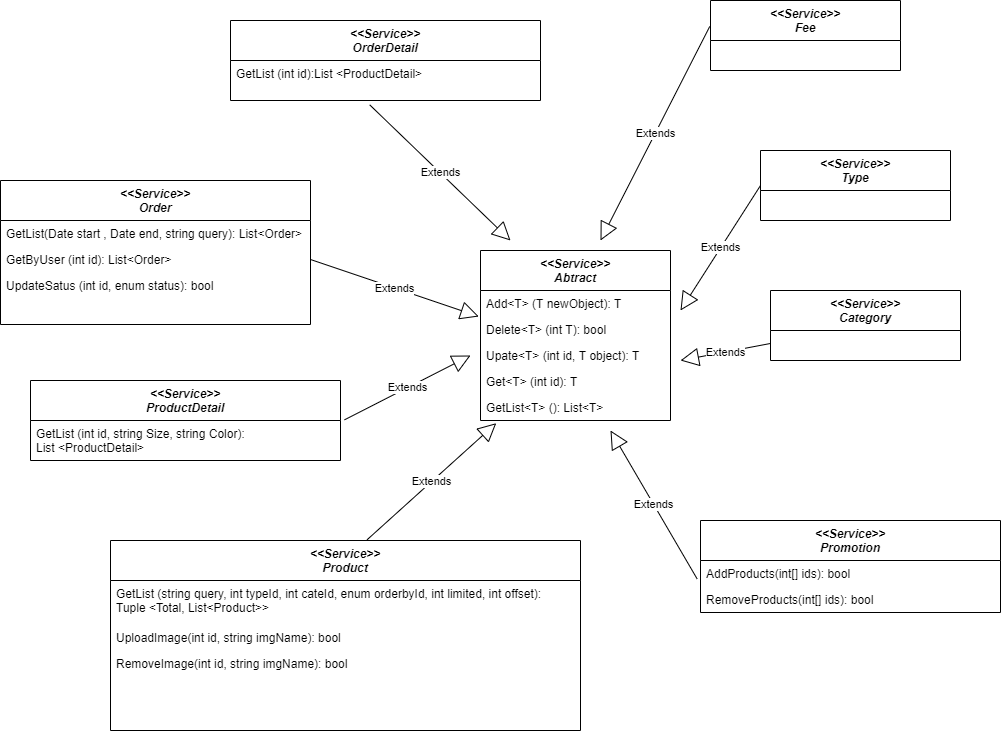

The diagram above was exported from draw.io. Its source (the exported page's mxGraphModel, read from the mxfile embedded in the PNG):
<mxGraphModel dx="2201" dy="1963" grid="1" gridSize="10" guides="1" tooltips="1" connect="1" arrows="1" fold="1" page="1" pageScale="1" pageWidth="827" pageHeight="1169" math="0" shadow="0">
  <root>
    <mxCell id="WIyWlLk6GJQsqaUBKTNV-0" />
    <mxCell id="WIyWlLk6GJQsqaUBKTNV-1" parent="WIyWlLk6GJQsqaUBKTNV-0" />
    <mxCell id="zkfFHV4jXpPFQw0GAbJ--0" value="&lt;&lt;Service&gt;&gt;&#10;Product" style="swimlane;fontStyle=3;align=center;verticalAlign=top;childLayout=stackLayout;horizontal=1;startSize=40;horizontalStack=0;resizeParent=1;resizeLast=0;collapsible=1;marginBottom=0;rounded=0;shadow=0;strokeWidth=1;" parent="WIyWlLk6GJQsqaUBKTNV-1" vertex="1">
      <mxGeometry x="-290" y="20" width="470" height="190" as="geometry">
        <mxRectangle x="230" y="140" width="160" height="26" as="alternateBounds" />
      </mxGeometry>
    </mxCell>
    <mxCell id="zkfFHV4jXpPFQw0GAbJ--5" value="GetList (string query, int typeId, int cateId, enum orderbyId, int limited, int offset): &#10;Tuple &lt;Total, List&lt;Product&gt;&gt;" style="text;align=left;verticalAlign=top;spacingLeft=4;spacingRight=4;overflow=hidden;rotatable=0;points=[[0,0.5],[1,0.5]];portConstraint=eastwest;" parent="zkfFHV4jXpPFQw0GAbJ--0" vertex="1">
      <mxGeometry y="40" width="470" height="44" as="geometry" />
    </mxCell>
    <mxCell id="RgEnCmAIyrRQhGkaLegD-27" value="UploadImage(int id, string imgName): bool" style="text;align=left;verticalAlign=top;spacingLeft=4;spacingRight=4;overflow=hidden;rotatable=0;points=[[0,0.5],[1,0.5]];portConstraint=eastwest;rounded=0;shadow=0;html=0;" parent="zkfFHV4jXpPFQw0GAbJ--0" vertex="1">
      <mxGeometry y="84" width="470" height="26" as="geometry" />
    </mxCell>
    <mxCell id="RgEnCmAIyrRQhGkaLegD-28" value="RemoveImage(int id, string imgName): bool" style="text;align=left;verticalAlign=top;spacingLeft=4;spacingRight=4;overflow=hidden;rotatable=0;points=[[0,0.5],[1,0.5]];portConstraint=eastwest;rounded=0;shadow=0;html=0;" parent="zkfFHV4jXpPFQw0GAbJ--0" vertex="1">
      <mxGeometry y="110" width="470" height="26" as="geometry" />
    </mxCell>
    <mxCell id="RgEnCmAIyrRQhGkaLegD-6" value="&lt;&lt;Service&gt;&gt;&#10;Abtract" style="swimlane;fontStyle=3;align=center;verticalAlign=top;childLayout=stackLayout;horizontal=1;startSize=40;horizontalStack=0;resizeParent=1;resizeLast=0;collapsible=1;marginBottom=0;rounded=0;shadow=0;strokeWidth=1;" parent="WIyWlLk6GJQsqaUBKTNV-1" vertex="1">
      <mxGeometry x="80" y="-270" width="190" height="170" as="geometry">
        <mxRectangle x="230" y="140" width="160" height="26" as="alternateBounds" />
      </mxGeometry>
    </mxCell>
    <mxCell id="RgEnCmAIyrRQhGkaLegD-7" value="Add&lt;T&gt; (T newObject): T" style="text;align=left;verticalAlign=top;spacingLeft=4;spacingRight=4;overflow=hidden;rotatable=0;points=[[0,0.5],[1,0.5]];portConstraint=eastwest;" parent="RgEnCmAIyrRQhGkaLegD-6" vertex="1">
      <mxGeometry y="40" width="190" height="26" as="geometry" />
    </mxCell>
    <mxCell id="RgEnCmAIyrRQhGkaLegD-8" value="Delete&lt;T&gt; (int T): bool" style="text;align=left;verticalAlign=top;spacingLeft=4;spacingRight=4;overflow=hidden;rotatable=0;points=[[0,0.5],[1,0.5]];portConstraint=eastwest;rounded=0;shadow=0;html=0;" parent="RgEnCmAIyrRQhGkaLegD-6" vertex="1">
      <mxGeometry y="66" width="190" height="26" as="geometry" />
    </mxCell>
    <mxCell id="RgEnCmAIyrRQhGkaLegD-9" value="Upate&lt;T&gt; (int id, T object): T" style="text;align=left;verticalAlign=top;spacingLeft=4;spacingRight=4;overflow=hidden;rotatable=0;points=[[0,0.5],[1,0.5]];portConstraint=eastwest;rounded=0;shadow=0;html=0;" parent="RgEnCmAIyrRQhGkaLegD-6" vertex="1">
      <mxGeometry y="92" width="190" height="26" as="geometry" />
    </mxCell>
    <mxCell id="RgEnCmAIyrRQhGkaLegD-16" value="Get&lt;T&gt; (int id): T" style="text;align=left;verticalAlign=top;spacingLeft=4;spacingRight=4;overflow=hidden;rotatable=0;points=[[0,0.5],[1,0.5]];portConstraint=eastwest;rounded=0;shadow=0;html=0;" parent="RgEnCmAIyrRQhGkaLegD-6" vertex="1">
      <mxGeometry y="118" width="190" height="26" as="geometry" />
    </mxCell>
    <mxCell id="RgEnCmAIyrRQhGkaLegD-17" value="GetList&lt;T&gt; (): List&lt;T&gt;" style="text;align=left;verticalAlign=top;spacingLeft=4;spacingRight=4;overflow=hidden;rotatable=0;points=[[0,0.5],[1,0.5]];portConstraint=eastwest;rounded=0;shadow=0;html=0;" parent="RgEnCmAIyrRQhGkaLegD-6" vertex="1">
      <mxGeometry y="144" width="190" height="26" as="geometry" />
    </mxCell>
    <mxCell id="RgEnCmAIyrRQhGkaLegD-18" value="&lt;&lt;Service&gt;&gt;&#10;Type" style="swimlane;fontStyle=3;align=center;verticalAlign=top;childLayout=stackLayout;horizontal=1;startSize=40;horizontalStack=0;resizeParent=1;resizeLast=0;collapsible=1;marginBottom=0;rounded=0;shadow=0;strokeWidth=1;" parent="WIyWlLk6GJQsqaUBKTNV-1" vertex="1">
      <mxGeometry x="360" y="-370" width="190" height="70" as="geometry">
        <mxRectangle x="230" y="140" width="160" height="26" as="alternateBounds" />
      </mxGeometry>
    </mxCell>
    <mxCell id="RgEnCmAIyrRQhGkaLegD-24" value="&lt;&lt;Service&gt;&gt;&#10;Category" style="swimlane;fontStyle=3;align=center;verticalAlign=top;childLayout=stackLayout;horizontal=1;startSize=40;horizontalStack=0;resizeParent=1;resizeLast=0;collapsible=1;marginBottom=0;rounded=0;shadow=0;strokeWidth=1;" parent="WIyWlLk6GJQsqaUBKTNV-1" vertex="1">
      <mxGeometry x="370" y="-230" width="190" height="70" as="geometry">
        <mxRectangle x="230" y="140" width="160" height="26" as="alternateBounds" />
      </mxGeometry>
    </mxCell>
    <mxCell id="RgEnCmAIyrRQhGkaLegD-25" value="&lt;&lt;Service&gt;&gt;&#10;Fee" style="swimlane;fontStyle=3;align=center;verticalAlign=top;childLayout=stackLayout;horizontal=1;startSize=40;horizontalStack=0;resizeParent=1;resizeLast=0;collapsible=1;marginBottom=0;rounded=0;shadow=0;strokeWidth=1;" parent="WIyWlLk6GJQsqaUBKTNV-1" vertex="1">
      <mxGeometry x="310" y="-520" width="190" height="70" as="geometry">
        <mxRectangle x="230" y="140" width="160" height="26" as="alternateBounds" />
      </mxGeometry>
    </mxCell>
    <mxCell id="RgEnCmAIyrRQhGkaLegD-29" value="&lt;&lt;Service&gt;&gt;&#10;ProductDetail" style="swimlane;fontStyle=3;align=center;verticalAlign=top;childLayout=stackLayout;horizontal=1;startSize=40;horizontalStack=0;resizeParent=1;resizeLast=0;collapsible=1;marginBottom=0;rounded=0;shadow=0;strokeWidth=1;" parent="WIyWlLk6GJQsqaUBKTNV-1" vertex="1">
      <mxGeometry x="-370" y="-140" width="310" height="80" as="geometry">
        <mxRectangle x="230" y="140" width="160" height="26" as="alternateBounds" />
      </mxGeometry>
    </mxCell>
    <mxCell id="RgEnCmAIyrRQhGkaLegD-12" value="GetList (int id, string Size, string Color): &#10;List &lt;ProductDetail&gt;" style="text;align=left;verticalAlign=top;spacingLeft=4;spacingRight=4;overflow=hidden;rotatable=0;points=[[0,0.5],[1,0.5]];portConstraint=eastwest;rounded=0;shadow=0;html=0;" parent="RgEnCmAIyrRQhGkaLegD-29" vertex="1">
      <mxGeometry y="40" width="310" height="40" as="geometry" />
    </mxCell>
    <mxCell id="RgEnCmAIyrRQhGkaLegD-30" value="&lt;&lt;Service&gt;&gt;&#10;Order" style="swimlane;fontStyle=3;align=center;verticalAlign=top;childLayout=stackLayout;horizontal=1;startSize=40;horizontalStack=0;resizeParent=1;resizeLast=0;collapsible=1;marginBottom=0;rounded=0;shadow=0;strokeWidth=1;" parent="WIyWlLk6GJQsqaUBKTNV-1" vertex="1">
      <mxGeometry x="-400" y="-340" width="310" height="144" as="geometry">
        <mxRectangle x="230" y="140" width="160" height="26" as="alternateBounds" />
      </mxGeometry>
    </mxCell>
    <mxCell id="RgEnCmAIyrRQhGkaLegD-34" value="GetList(Date start , Date end, string query): List&lt;Order&gt;" style="text;align=left;verticalAlign=top;spacingLeft=4;spacingRight=4;overflow=hidden;rotatable=0;points=[[0,0.5],[1,0.5]];portConstraint=eastwest;rounded=0;shadow=0;html=0;" parent="RgEnCmAIyrRQhGkaLegD-30" vertex="1">
      <mxGeometry y="40" width="310" height="26" as="geometry" />
    </mxCell>
    <mxCell id="RgEnCmAIyrRQhGkaLegD-33" value="GetByUser (int id): List&lt;Order&gt;" style="text;align=left;verticalAlign=top;spacingLeft=4;spacingRight=4;overflow=hidden;rotatable=0;points=[[0,0.5],[1,0.5]];portConstraint=eastwest;rounded=0;shadow=0;html=0;" parent="RgEnCmAIyrRQhGkaLegD-30" vertex="1">
      <mxGeometry y="66" width="310" height="26" as="geometry" />
    </mxCell>
    <mxCell id="RgEnCmAIyrRQhGkaLegD-35" value="UpdateSatus (int id, enum status): bool" style="text;align=left;verticalAlign=top;spacingLeft=4;spacingRight=4;overflow=hidden;rotatable=0;points=[[0,0.5],[1,0.5]];portConstraint=eastwest;rounded=0;shadow=0;html=0;" parent="RgEnCmAIyrRQhGkaLegD-30" vertex="1">
      <mxGeometry y="92" width="310" height="26" as="geometry" />
    </mxCell>
    <mxCell id="RgEnCmAIyrRQhGkaLegD-37" value="&lt;&lt;Service&gt;&gt;&#10;OrderDetail" style="swimlane;fontStyle=3;align=center;verticalAlign=top;childLayout=stackLayout;horizontal=1;startSize=40;horizontalStack=0;resizeParent=1;resizeLast=0;collapsible=1;marginBottom=0;rounded=0;shadow=0;strokeWidth=1;" parent="WIyWlLk6GJQsqaUBKTNV-1" vertex="1">
      <mxGeometry x="-170" y="-500" width="310" height="80" as="geometry">
        <mxRectangle x="230" y="140" width="160" height="26" as="alternateBounds" />
      </mxGeometry>
    </mxCell>
    <mxCell id="RgEnCmAIyrRQhGkaLegD-38" value="GetList (int id):List &lt;ProductDetail&gt;" style="text;align=left;verticalAlign=top;spacingLeft=4;spacingRight=4;overflow=hidden;rotatable=0;points=[[0,0.5],[1,0.5]];portConstraint=eastwest;rounded=0;shadow=0;html=0;" parent="RgEnCmAIyrRQhGkaLegD-37" vertex="1">
      <mxGeometry y="40" width="310" height="40" as="geometry" />
    </mxCell>
    <mxCell id="RgEnCmAIyrRQhGkaLegD-39" value="Extends" style="endArrow=block;endSize=16;endFill=0;html=1;exitX=0.546;exitY=-0.004;exitDx=0;exitDy=0;exitPerimeter=0;entryX=0.083;entryY=1.103;entryDx=0;entryDy=0;entryPerimeter=0;" parent="WIyWlLk6GJQsqaUBKTNV-1" source="zkfFHV4jXpPFQw0GAbJ--0" target="RgEnCmAIyrRQhGkaLegD-17" edge="1">
      <mxGeometry width="160" relative="1" as="geometry">
        <mxPoint x="10" y="-50" as="sourcePoint" />
        <mxPoint x="170" y="-50" as="targetPoint" />
      </mxGeometry>
    </mxCell>
    <mxCell id="RgEnCmAIyrRQhGkaLegD-40" value="Extends" style="endArrow=block;endSize=16;endFill=0;html=1;exitX=1.013;exitY=-0.017;exitDx=0;exitDy=0;exitPerimeter=0;" parent="WIyWlLk6GJQsqaUBKTNV-1" source="RgEnCmAIyrRQhGkaLegD-12" edge="1">
      <mxGeometry width="160" relative="1" as="geometry">
        <mxPoint x="-72.51999999999975" y="29.24000000000001" as="sourcePoint" />
        <mxPoint x="70" y="-165" as="targetPoint" />
      </mxGeometry>
    </mxCell>
    <mxCell id="RgEnCmAIyrRQhGkaLegD-41" value="Extends" style="endArrow=block;endSize=16;endFill=0;html=1;exitX=1;exitY=0.5;exitDx=0;exitDy=0;entryX=-0.009;entryY=0;entryDx=0;entryDy=0;entryPerimeter=0;" parent="WIyWlLk6GJQsqaUBKTNV-1" source="RgEnCmAIyrRQhGkaLegD-33" target="RgEnCmAIyrRQhGkaLegD-8" edge="1">
      <mxGeometry width="160" relative="1" as="geometry">
        <mxPoint x="-45.97000000000003" y="-90.68000000000006" as="sourcePoint" />
        <mxPoint x="90.75999999999999" y="-168.98800000000006" as="targetPoint" />
      </mxGeometry>
    </mxCell>
    <mxCell id="RgEnCmAIyrRQhGkaLegD-42" value="Extends" style="endArrow=block;endSize=16;endFill=0;html=1;exitX=0.449;exitY=1.108;exitDx=0;exitDy=0;exitPerimeter=0;" parent="WIyWlLk6GJQsqaUBKTNV-1" source="RgEnCmAIyrRQhGkaLegD-38" edge="1">
      <mxGeometry width="160" relative="1" as="geometry">
        <mxPoint x="-80" y="-251" as="sourcePoint" />
        <mxPoint x="110" y="-280" as="targetPoint" />
      </mxGeometry>
    </mxCell>
    <mxCell id="RgEnCmAIyrRQhGkaLegD-43" value="Extends" style="endArrow=block;endSize=16;endFill=0;html=1;exitX=-0.004;exitY=0.371;exitDx=0;exitDy=0;exitPerimeter=0;" parent="WIyWlLk6GJQsqaUBKTNV-1" source="RgEnCmAIyrRQhGkaLegD-25" edge="1">
      <mxGeometry width="160" relative="1" as="geometry">
        <mxPoint x="-20.810000000000173" y="-405.68000000000006" as="sourcePoint" />
        <mxPoint x="200" y="-280" as="targetPoint" />
      </mxGeometry>
    </mxCell>
    <mxCell id="RgEnCmAIyrRQhGkaLegD-44" value="Extends" style="endArrow=block;endSize=16;endFill=0;html=1;exitX=-0.011;exitY=0.712;exitDx=0;exitDy=0;exitPerimeter=0;" parent="WIyWlLk6GJQsqaUBKTNV-1" source="RgEnCmAIyrRQhGkaLegD-49" edge="1">
      <mxGeometry width="160" relative="1" as="geometry">
        <mxPoint x="390" y="-365" as="sourcePoint" />
        <mxPoint x="210" y="-90" as="targetPoint" />
      </mxGeometry>
    </mxCell>
    <mxCell id="RgEnCmAIyrRQhGkaLegD-45" value="Extends" style="endArrow=block;endSize=16;endFill=0;html=1;exitX=0;exitY=0.5;exitDx=0;exitDy=0;" parent="WIyWlLk6GJQsqaUBKTNV-1" source="RgEnCmAIyrRQhGkaLegD-18" edge="1">
      <mxGeometry width="160" relative="1" as="geometry">
        <mxPoint x="400" y="-355" as="sourcePoint" />
        <mxPoint x="280" y="-210" as="targetPoint" />
      </mxGeometry>
    </mxCell>
    <mxCell id="RgEnCmAIyrRQhGkaLegD-46" value="Extends" style="endArrow=block;endSize=16;endFill=0;html=1;" parent="WIyWlLk6GJQsqaUBKTNV-1" source="RgEnCmAIyrRQhGkaLegD-24" edge="1">
      <mxGeometry width="160" relative="1" as="geometry">
        <mxPoint x="400" y="-215" as="sourcePoint" />
        <mxPoint x="280" y="-160" as="targetPoint" />
      </mxGeometry>
    </mxCell>
    <mxCell id="RgEnCmAIyrRQhGkaLegD-47" value="&lt;&lt;Service&gt;&gt;&#10;Promotion" style="swimlane;fontStyle=3;align=center;verticalAlign=top;childLayout=stackLayout;horizontal=1;startSize=40;horizontalStack=0;resizeParent=1;resizeLast=0;collapsible=1;marginBottom=0;rounded=0;shadow=0;strokeWidth=1;" parent="WIyWlLk6GJQsqaUBKTNV-1" vertex="1">
      <mxGeometry x="300" width="300" height="92" as="geometry">
        <mxRectangle x="230" y="140" width="160" height="26" as="alternateBounds" />
      </mxGeometry>
    </mxCell>
    <mxCell id="RgEnCmAIyrRQhGkaLegD-49" value="AddProducts(int[] ids): bool" style="text;align=left;verticalAlign=top;spacingLeft=4;spacingRight=4;overflow=hidden;rotatable=0;points=[[0,0.5],[1,0.5]];portConstraint=eastwest;rounded=0;shadow=0;html=0;" parent="RgEnCmAIyrRQhGkaLegD-47" vertex="1">
      <mxGeometry y="40" width="300" height="26" as="geometry" />
    </mxCell>
    <mxCell id="RgEnCmAIyrRQhGkaLegD-50" value="RemoveProducts(int[] ids): bool" style="text;align=left;verticalAlign=top;spacingLeft=4;spacingRight=4;overflow=hidden;rotatable=0;points=[[0,0.5],[1,0.5]];portConstraint=eastwest;rounded=0;shadow=0;html=0;" parent="RgEnCmAIyrRQhGkaLegD-47" vertex="1">
      <mxGeometry y="66" width="300" height="26" as="geometry" />
    </mxCell>
  </root>
</mxGraphModel>